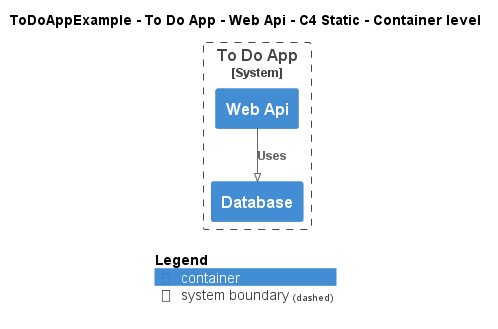

The diagram above was rendered by PlantUML. Its source (embedded in the PNG):
@startuml
!pragma layout smetana
!include ..\..\..\..\..\.c4s\C4_Container.puml

AddElementTag("c4interflow:lifecycle:new", $bgColor=green, $fontColor=#ffffff, $borderColor=green, $shadowing="False")
AddElementTag("c4interflow:lifecycle:changed", $bgColor=orange, $fontColor=#ffffff, $borderColor=orange, $shadowing="False")
AddElementTag("c4interflow:lifecycle:removed", $bgColor=red, $fontColor=#ffffff, $borderColor=red, $shadowing="False")

AddRelTag("c4interflow:lifecycle:new", $textColor=green, $lineColor=green)
AddRelTag("c4interflow:lifecycle:changed", $textColor=orange, $lineColor=orange)
AddRelTag("c4interflow:lifecycle:removed", $textColor=red, $lineColor=red)

SHOW_PERSON_PORTRAIT()
LAYOUT_TOP_DOWN()

skinparam linetype polyline

title ToDoAppExample - To Do App - Web Api - C4 Static - Container level


System_Boundary(ToDoAppExample.SoftwareSystems.ToDoApp, "To Do App") {
    Container(ToDoAppExample.SoftwareSystems.ToDoApp.Containers.WebApi, "Web Api", "", "")
    Container(ToDoAppExample.SoftwareSystems.ToDoApp.Containers.Database, "Database", "", "")
}

Rel(ToDoAppExample.SoftwareSystems.ToDoApp.Containers.WebApi, ToDoAppExample.SoftwareSystems.ToDoApp.Containers.Database, "Uses")


SHOW_LEGEND()
@enduml